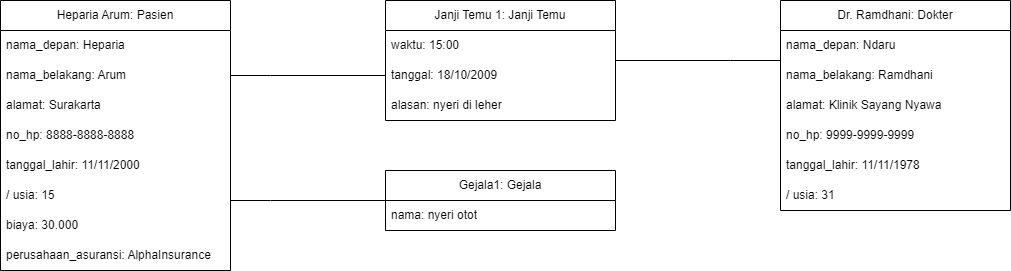

The diagram above was exported from draw.io. Its source (the exported page's mxGraphModel, read from the mxfile embedded in the PNG):
<mxGraphModel dx="1290" dy="522" grid="1" gridSize="10" guides="1" tooltips="1" connect="1" arrows="1" fold="1" page="1" pageScale="1" pageWidth="850" pageHeight="1100" math="0" shadow="0">
  <root>
    <mxCell id="0" />
    <mxCell id="1" parent="0" />
    <mxCell id="EZl7nQZOHUTG7eBqXZBO-40" style="edgeStyle=orthogonalEdgeStyle;rounded=0;orthogonalLoop=1;jettySize=auto;html=1;entryX=0;entryY=0.5;entryDx=0;entryDy=0;endArrow=baseDash;endFill=0;" parent="1" source="EZl7nQZOHUTG7eBqXZBO-2" target="EZl7nQZOHUTG7eBqXZBO-35" edge="1">
      <mxGeometry relative="1" as="geometry">
        <Array as="points">
          <mxPoint x="310" y="420" />
          <mxPoint x="310" y="420" />
        </Array>
      </mxGeometry>
    </mxCell>
    <mxCell id="EZl7nQZOHUTG7eBqXZBO-41" style="edgeStyle=orthogonalEdgeStyle;rounded=0;orthogonalLoop=1;jettySize=auto;html=1;entryX=0;entryY=0.5;entryDx=0;entryDy=0;endArrow=baseDash;endFill=0;" parent="1" source="EZl7nQZOHUTG7eBqXZBO-2" target="EZl7nQZOHUTG7eBqXZBO-20" edge="1">
      <mxGeometry relative="1" as="geometry">
        <Array as="points">
          <mxPoint x="310" y="295" />
          <mxPoint x="310" y="295" />
        </Array>
      </mxGeometry>
    </mxCell>
    <mxCell id="EZl7nQZOHUTG7eBqXZBO-2" value="Heparia Arum: Pasien" style="swimlane;fontStyle=0;childLayout=stackLayout;horizontal=1;startSize=30;horizontalStack=0;resizeParent=1;resizeParentMax=0;resizeLast=0;collapsible=1;marginBottom=0;whiteSpace=wrap;html=1;" parent="1" vertex="1">
      <mxGeometry x="40" y="220" width="230" height="270" as="geometry" />
    </mxCell>
    <mxCell id="EZl7nQZOHUTG7eBqXZBO-4" value="nama_depan: Heparia" style="text;strokeColor=none;fillColor=none;align=left;verticalAlign=middle;spacingLeft=4;spacingRight=4;overflow=hidden;points=[[0,0.5],[1,0.5]];portConstraint=eastwest;rotatable=0;whiteSpace=wrap;html=1;" parent="EZl7nQZOHUTG7eBqXZBO-2" vertex="1">
      <mxGeometry y="30" width="230" height="30" as="geometry" />
    </mxCell>
    <mxCell id="EZl7nQZOHUTG7eBqXZBO-3" value="nama_belakang: Arum" style="text;strokeColor=none;fillColor=none;align=left;verticalAlign=middle;spacingLeft=4;spacingRight=4;overflow=hidden;points=[[0,0.5],[1,0.5]];portConstraint=eastwest;rotatable=0;whiteSpace=wrap;html=1;" parent="EZl7nQZOHUTG7eBqXZBO-2" vertex="1">
      <mxGeometry y="60" width="230" height="30" as="geometry" />
    </mxCell>
    <mxCell id="EZl7nQZOHUTG7eBqXZBO-8" value="alamat: Surakarta" style="text;strokeColor=none;fillColor=none;align=left;verticalAlign=middle;spacingLeft=4;spacingRight=4;overflow=hidden;points=[[0,0.5],[1,0.5]];portConstraint=eastwest;rotatable=0;whiteSpace=wrap;html=1;" parent="EZl7nQZOHUTG7eBqXZBO-2" vertex="1">
      <mxGeometry y="90" width="230" height="30" as="geometry" />
    </mxCell>
    <mxCell id="EZl7nQZOHUTG7eBqXZBO-5" value="no_hp: 8888-8888-8888&lt;span style=&quot;color: rgba(0, 0, 0, 0); font-family: monospace; font-size: 0px; text-wrap: nowrap;&quot;&gt;%3CmxGraphModel%3E%3Croot%3E%3CmxCell%20id%3D%220%22%2F%3E%3CmxCell%20id%3D%221%22%20parent%3D%220%22%2F%3E%3CmxCell%20id%3D%222%22%20value%3D%22nama_belakang%3A%20Arum%22%20style%3D%22text%3BstrokeColor%3Dnone%3BfillColor%3Dnone%3Balign%3Dleft%3BverticalAlign%3Dmiddle%3BspacingLeft%3D4%3BspacingRight%3D4%3Boverflow%3Dhidden%3Bpoints%3D%5B%5B0%2C0.5%5D%2C%5B1%2C0.5%5D%5D%3BportConstraint%3Deastwest%3Brotatable%3D0%3BwhiteSpace%3Dwrap%3Bhtml%3D1%3B%22%20vertex%3D%221%22%20parent%3D%221%22%3E%3CmxGeometry%20x%3D%22450%22%20y%3D%22210%22%20width%3D%22140%22%20height%3D%2230%22%20as%3D%22geometry%22%2F%3E%3C%2FmxCell%3E%3C%2Froot%3E%3C%2FmxGraphModel%3E&lt;/span&gt;" style="text;strokeColor=none;fillColor=none;align=left;verticalAlign=middle;spacingLeft=4;spacingRight=4;overflow=hidden;points=[[0,0.5],[1,0.5]];portConstraint=eastwest;rotatable=0;whiteSpace=wrap;html=1;" parent="EZl7nQZOHUTG7eBqXZBO-2" vertex="1">
      <mxGeometry y="120" width="230" height="30" as="geometry" />
    </mxCell>
    <mxCell id="EZl7nQZOHUTG7eBqXZBO-9" value="tanggal_lahir: 11/11/2000" style="text;strokeColor=none;fillColor=none;align=left;verticalAlign=middle;spacingLeft=4;spacingRight=4;overflow=hidden;points=[[0,0.5],[1,0.5]];portConstraint=eastwest;rotatable=0;whiteSpace=wrap;html=1;" parent="EZl7nQZOHUTG7eBqXZBO-2" vertex="1">
      <mxGeometry y="150" width="230" height="30" as="geometry" />
    </mxCell>
    <mxCell id="EZl7nQZOHUTG7eBqXZBO-16" value="/ usia: 15" style="text;strokeColor=none;fillColor=none;align=left;verticalAlign=middle;spacingLeft=4;spacingRight=4;overflow=hidden;points=[[0,0.5],[1,0.5]];portConstraint=eastwest;rotatable=0;whiteSpace=wrap;html=1;" parent="EZl7nQZOHUTG7eBqXZBO-2" vertex="1">
      <mxGeometry y="180" width="230" height="30" as="geometry" />
    </mxCell>
    <mxCell id="i8igjLuonfIn69msr8PX-1" value="biaya: 30.000" style="text;strokeColor=none;fillColor=none;align=left;verticalAlign=middle;spacingLeft=4;spacingRight=4;overflow=hidden;points=[[0,0.5],[1,0.5]];portConstraint=eastwest;rotatable=0;whiteSpace=wrap;html=1;" parent="EZl7nQZOHUTG7eBqXZBO-2" vertex="1">
      <mxGeometry y="210" width="230" height="30" as="geometry" />
    </mxCell>
    <mxCell id="EZl7nQZOHUTG7eBqXZBO-17" value="perusahaan_asuransi: AlphaInsurance" style="text;strokeColor=none;fillColor=none;align=left;verticalAlign=middle;spacingLeft=4;spacingRight=4;overflow=hidden;points=[[0,0.5],[1,0.5]];portConstraint=eastwest;rotatable=0;whiteSpace=wrap;html=1;" parent="EZl7nQZOHUTG7eBqXZBO-2" vertex="1">
      <mxGeometry y="240" width="230" height="30" as="geometry" />
    </mxCell>
    <mxCell id="EZl7nQZOHUTG7eBqXZBO-42" style="edgeStyle=orthogonalEdgeStyle;rounded=0;orthogonalLoop=1;jettySize=auto;html=1;entryX=0;entryY=0;entryDx=0;entryDy=0;entryPerimeter=0;endArrow=baseDash;endFill=0;" parent="1" source="EZl7nQZOHUTG7eBqXZBO-18" target="EZl7nQZOHUTG7eBqXZBO-28" edge="1">
      <mxGeometry relative="1" as="geometry">
        <Array as="points">
          <mxPoint x="770" y="280" />
          <mxPoint x="770" y="280" />
        </Array>
      </mxGeometry>
    </mxCell>
    <mxCell id="EZl7nQZOHUTG7eBqXZBO-18" value="Janji Temu 1: Janji Temu" style="swimlane;fontStyle=0;childLayout=stackLayout;horizontal=1;startSize=30;horizontalStack=0;resizeParent=1;resizeParentMax=0;resizeLast=0;collapsible=1;marginBottom=0;whiteSpace=wrap;html=1;" parent="1" vertex="1">
      <mxGeometry x="425" y="220" width="230" height="120" as="geometry" />
    </mxCell>
    <mxCell id="EZl7nQZOHUTG7eBqXZBO-19" value="waktu: 15:00" style="text;strokeColor=none;fillColor=none;align=left;verticalAlign=middle;spacingLeft=4;spacingRight=4;overflow=hidden;points=[[0,0.5],[1,0.5]];portConstraint=eastwest;rotatable=0;whiteSpace=wrap;html=1;" parent="EZl7nQZOHUTG7eBqXZBO-18" vertex="1">
      <mxGeometry y="30" width="230" height="30" as="geometry" />
    </mxCell>
    <mxCell id="EZl7nQZOHUTG7eBqXZBO-20" value="tanggal: 18/10/2009" style="text;strokeColor=none;fillColor=none;align=left;verticalAlign=middle;spacingLeft=4;spacingRight=4;overflow=hidden;points=[[0,0.5],[1,0.5]];portConstraint=eastwest;rotatable=0;whiteSpace=wrap;html=1;" parent="EZl7nQZOHUTG7eBqXZBO-18" vertex="1">
      <mxGeometry y="60" width="230" height="30" as="geometry" />
    </mxCell>
    <mxCell id="EZl7nQZOHUTG7eBqXZBO-21" value="alasan: nyeri di leher" style="text;strokeColor=none;fillColor=none;align=left;verticalAlign=middle;spacingLeft=4;spacingRight=4;overflow=hidden;points=[[0,0.5],[1,0.5]];portConstraint=eastwest;rotatable=0;whiteSpace=wrap;html=1;" parent="EZl7nQZOHUTG7eBqXZBO-18" vertex="1">
      <mxGeometry y="90" width="230" height="30" as="geometry" />
    </mxCell>
    <mxCell id="EZl7nQZOHUTG7eBqXZBO-26" value="Dr. Ramdhani: Dokter" style="swimlane;fontStyle=0;childLayout=stackLayout;horizontal=1;startSize=30;horizontalStack=0;resizeParent=1;resizeParentMax=0;resizeLast=0;collapsible=1;marginBottom=0;whiteSpace=wrap;html=1;" parent="1" vertex="1">
      <mxGeometry x="820" y="220" width="230" height="210" as="geometry">
        <mxRectangle x="810" y="220" width="160" height="30" as="alternateBounds" />
      </mxGeometry>
    </mxCell>
    <mxCell id="EZl7nQZOHUTG7eBqXZBO-27" value="nama_depan: Ndaru" style="text;strokeColor=none;fillColor=none;align=left;verticalAlign=middle;spacingLeft=4;spacingRight=4;overflow=hidden;points=[[0,0.5],[1,0.5]];portConstraint=eastwest;rotatable=0;whiteSpace=wrap;html=1;" parent="EZl7nQZOHUTG7eBqXZBO-26" vertex="1">
      <mxGeometry y="30" width="230" height="30" as="geometry" />
    </mxCell>
    <mxCell id="EZl7nQZOHUTG7eBqXZBO-28" value="nama_belakang: Ramdhani" style="text;strokeColor=none;fillColor=none;align=left;verticalAlign=middle;spacingLeft=4;spacingRight=4;overflow=hidden;points=[[0,0.5],[1,0.5]];portConstraint=eastwest;rotatable=0;whiteSpace=wrap;html=1;" parent="EZl7nQZOHUTG7eBqXZBO-26" vertex="1">
      <mxGeometry y="60" width="230" height="30" as="geometry" />
    </mxCell>
    <mxCell id="EZl7nQZOHUTG7eBqXZBO-34" value="alamat: Klinik Sayang Nyawa" style="text;strokeColor=none;fillColor=none;align=left;verticalAlign=middle;spacingLeft=4;spacingRight=4;overflow=hidden;points=[[0,0.5],[1,0.5]];portConstraint=eastwest;rotatable=0;whiteSpace=wrap;html=1;" parent="EZl7nQZOHUTG7eBqXZBO-26" vertex="1">
      <mxGeometry y="90" width="230" height="30" as="geometry" />
    </mxCell>
    <mxCell id="EZl7nQZOHUTG7eBqXZBO-30" value="no_hp: 9999-9999-9999&lt;span style=&quot;color: rgba(0, 0, 0, 0); font-family: monospace; font-size: 0px; text-wrap: nowrap;&quot;&gt;%3CmxGraphModel%3E%3Croot%3E%3CmxCell%20id%3D%220%22%2F%3E%3CmxCell%20id%3D%221%22%20parent%3D%220%22%2F%3E%3CmxCell%20id%3D%222%22%20value%3D%22nama_belakang%3A%20Arum%22%20style%3D%22text%3BstrokeColor%3Dnone%3BfillColor%3Dnone%3Balign%3Dleft%3BverticalAlign%3Dmiddle%3BspacingLeft%3D4%3BspacingRight%3D4%3Boverflow%3Dhidden%3Bpoints%3D%5B%5B0%2C0.5%5D%2C%5B1%2C0.5%5D%5D%3BportConstraint%3Deastwest%3Brotatable%3D0%3BwhiteSpace%3Dwrap%3Bhtml%3D1%3B%22%20vertex%3D%221%22%20parent%3D%221%22%3E%3CmxGeometry%20x%3D%22450%22%20y%3D%22210%22%20width%3D%22140%22%20height%3D%2230%22%20as%3D%22geometry%22%2F%3E%3C%2FmxCell%3E%3C%2Froot%3E%3C%2FmxGraphModel%3E&lt;/span&gt;" style="text;strokeColor=none;fillColor=none;align=left;verticalAlign=middle;spacingLeft=4;spacingRight=4;overflow=hidden;points=[[0,0.5],[1,0.5]];portConstraint=eastwest;rotatable=0;whiteSpace=wrap;html=1;" parent="EZl7nQZOHUTG7eBqXZBO-26" vertex="1">
      <mxGeometry y="120" width="230" height="30" as="geometry" />
    </mxCell>
    <mxCell id="EZl7nQZOHUTG7eBqXZBO-31" value="tanggal_lahir: 11/11/1978" style="text;strokeColor=none;fillColor=none;align=left;verticalAlign=middle;spacingLeft=4;spacingRight=4;overflow=hidden;points=[[0,0.5],[1,0.5]];portConstraint=eastwest;rotatable=0;whiteSpace=wrap;html=1;" parent="EZl7nQZOHUTG7eBqXZBO-26" vertex="1">
      <mxGeometry y="150" width="230" height="30" as="geometry" />
    </mxCell>
    <mxCell id="EZl7nQZOHUTG7eBqXZBO-32" value="/ usia: 31" style="text;strokeColor=none;fillColor=none;align=left;verticalAlign=middle;spacingLeft=4;spacingRight=4;overflow=hidden;points=[[0,0.5],[1,0.5]];portConstraint=eastwest;rotatable=0;whiteSpace=wrap;html=1;" parent="EZl7nQZOHUTG7eBqXZBO-26" vertex="1">
      <mxGeometry y="180" width="230" height="30" as="geometry" />
    </mxCell>
    <mxCell id="EZl7nQZOHUTG7eBqXZBO-35" value="Gejala1: Gejala" style="swimlane;fontStyle=0;childLayout=stackLayout;horizontal=1;startSize=30;horizontalStack=0;resizeParent=1;resizeParentMax=0;resizeLast=0;collapsible=1;marginBottom=0;whiteSpace=wrap;html=1;" parent="1" vertex="1">
      <mxGeometry x="425" y="390" width="230" height="60" as="geometry" />
    </mxCell>
    <mxCell id="EZl7nQZOHUTG7eBqXZBO-36" value="nama: nyeri otot" style="text;strokeColor=none;fillColor=none;align=left;verticalAlign=middle;spacingLeft=4;spacingRight=4;overflow=hidden;points=[[0,0.5],[1,0.5]];portConstraint=eastwest;rotatable=0;whiteSpace=wrap;html=1;" parent="EZl7nQZOHUTG7eBqXZBO-35" vertex="1">
      <mxGeometry y="30" width="230" height="30" as="geometry" />
    </mxCell>
  </root>
</mxGraphModel>